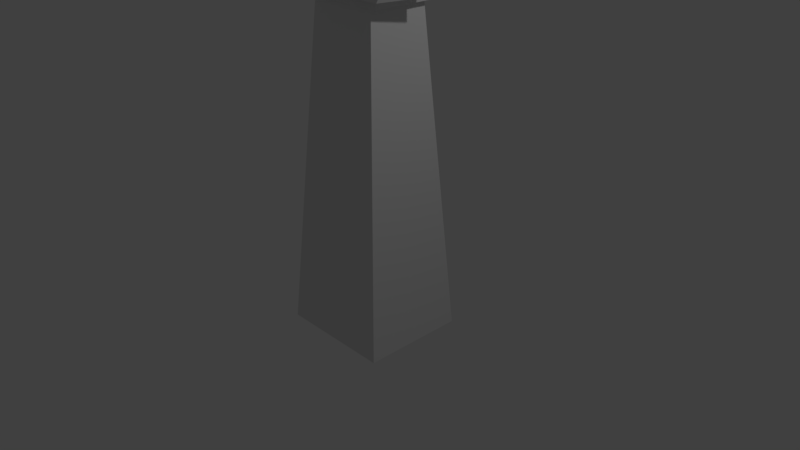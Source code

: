 # Source: hAND.blend  (saved by Blender 2.79.0; exported with 4.5.12 LTS)
import bpy
from mathutils import Matrix  # noqa: F401  (used for matrix-valued properties, if any)

bpy.ops.wm.read_factory_settings(use_empty=True)
scene = bpy.context.scene
scene.name = 'Scene'

# ---- collections
col_collection_1 = bpy.data.collections.new('Collection 1'); scene.collection.children.link(col_collection_1)

# ---- materials (node trees are filled in below, after node groups)
mat_material = bpy.data.materials.new('Material')
mat_material.alpha_threshold = 0.0
mat_material.use_transparent_shadow = False
mat_material.roughness = 0.5
mat_material.line_color = (0.0, 0.0, 0.0, 1.0)

# ---- material node trees

# ---- world
world_world = bpy.data.worlds.new('World'); scene.world = world_world
world_world.color = (0.05088, 0.05088, 0.05088)
world_world.use_sun_shadow = False
world_world.sun_shadow_jitter_overblur = 0.0
world_world.cycles.sampling_method = 'MANUAL'

# ---- cameras
cam_camera = bpy.data.cameras.new('Camera')
cam_camera.clip_end = 100.0
cam_camera.lens = 35.0
cam_camera.sensor_width = 32.0
cam_camera.sensor_height = 18.0
cam_camera.ortho_scale = 7.314
cam_camera.dof.focus_distance = 0.0
cam_camera.dof.aperture_fstop = 128.0

# ---- lights
light_lamp = bpy.data.lights.new('Lamp', 'POINT')
light_lamp.transmission_factor = 0.0
light_lamp.cutoff_distance = 30.0
light_lamp.energy = 100.0
light_lamp.shadow_buffer_clip_start = 1.001
light_lamp.shadow_soft_size = 0.1
light_lamp.shadow_maximum_resolution = 0.006
light_lamp.use_absolute_resolution = True

# ---- meshes
me_cube_005 = bpy.data.meshes.new('Cube.005')
me_cube_005.from_pydata([(-1.102, -1.102, -2.057), (-1.102, -1.102, 1.611), (-1.102, 1.102, -2.057), (-1.102, 1.102, 1.611), (1.102, -1.102, -2.057), (1.102, -1.102, 1.611), (1.102, 1.102, -2.057), (1.102, 1.102, 1.611)], [], [(0, 1, 3, 2), (2, 3, 7, 6), (6, 7, 5, 4), (4, 5, 1, 0), (2, 6, 4, 0), (7, 3, 1, 5)])
me_cube_005.use_remesh_preserve_volume = False
me_cube_005.use_remesh_preserve_attributes = False
me_cube_005.use_mirror_vertex_groups = False
me_cube_005.update()
me_cube_003 = bpy.data.meshes.new('Cube.003')
me_cube_003.from_pydata([(-0.3858, -0.4269, -0.2318), (-0.1472, -0.4623, 0.5948), (-0.344, 0.1548, -0.2247), (-0.1054, 0.1194, 0.6019), (0.04461, -0.4564, -0.3512), (0.2833, -0.4917, 0.4754), (0.08639, 0.1254, -0.3441), (0.3251, 0.08998, 0.4825)], [], [(0, 1, 3, 2), (2, 3, 7, 6), (6, 7, 5, 4), (4, 5, 1, 0), (2, 6, 4, 0), (7, 3, 1, 5)])
me_cube_003.use_remesh_preserve_volume = False
me_cube_003.use_remesh_preserve_attributes = False
me_cube_003.use_mirror_vertex_groups = False
me_cube_003.update()
me_cube_002 = bpy.data.meshes.new('Cube.002')
me_cube_002.from_pydata([(-0.1892, -0.4998, -0.5465), (-0.1892, -0.4998, 0.3445), (-0.6859, 0.01453, -0.5465), (-0.6859, 0.01453, 0.3445), (0.7529, -0.4998, -0.5465), (1.227, -0.4594, 0.3445), (0.9285, 0.2906, -0.5465), (1.243, 0.1285, 0.3445)], [], [(0, 1, 3, 2), (2, 3, 7, 6), (6, 7, 5, 4), (4, 5, 1, 0), (2, 6, 4, 0), (7, 3, 1, 5)])
me_cube_002.use_remesh_preserve_volume = False
me_cube_002.use_remesh_preserve_attributes = False
me_cube_002.use_mirror_vertex_groups = False
me_cube_002.update()
me_cube_001 = bpy.data.meshes.new('Cube.001')
me_cube_001.from_pydata([(-0.6239, -0.3686, -1.0), (-1.0, -0.07003, 0.8951), (-0.6239, 0.5135, -1.0), (-1.0, 0.3675, 0.8951), (0.5961, -0.3686, -1.0), (0.8378, -0.07003, 0.8951), (0.5961, 0.5135, -1.0), (0.8378, 0.3675, 0.8951)], [], [(0, 1, 3, 2), (2, 3, 7, 6), (6, 7, 5, 4), (4, 5, 1, 0), (2, 6, 4, 0), (7, 3, 1, 5)])
me_cube_001.use_remesh_preserve_volume = False
me_cube_001.use_remesh_preserve_attributes = False
me_cube_001.use_mirror_vertex_groups = False
me_cube_001.update()
me_cube = bpy.data.meshes.new('Cube')
me_cube.from_pydata([(0.7694, 0.7694, -1.0), (0.7694, -0.6275, -1.0), (-0.7694, -0.6275, -1.0), (-0.7694, 0.7694, -1.0), (0.456, 0.456, 3.469), (0.456, -0.3141, 3.469), (-0.456, -0.3141, 3.469), (-0.456, 0.456, 3.469)], [], [(0, 1, 2, 3), (4, 7, 6, 5), (0, 4, 5, 1), (1, 5, 6, 2), (2, 6, 7, 3), (4, 0, 3, 7)])
me_cube.materials.append(mat_material)
me_cube.use_remesh_preserve_volume = False
me_cube.use_remesh_preserve_attributes = False
me_cube.use_mirror_vertex_groups = False
me_cube.update()
me_cube_004 = bpy.data.meshes.new('Cube.004')
me_cube_004.from_pydata([(-0.3858, -0.4269, -0.2318), (-0.196, -0.4098, 0.3877), (-0.344, 0.1548, -0.2247), (-0.1622, 0.06139, 0.3934), (0.04461, -0.4564, -0.3512), (0.1526, -0.4337, 0.291), (0.08639, 0.1254, -0.3441), (0.1865, 0.03752, 0.2967)], [], [(0, 1, 3, 2), (2, 3, 7, 6), (6, 7, 5, 4), (4, 5, 1, 0), (2, 6, 4, 0), (7, 3, 1, 5)])
me_cube_004.use_remesh_preserve_volume = False
me_cube_004.use_remesh_preserve_attributes = False
me_cube_004.use_mirror_vertex_groups = False
me_cube_004.update()
me_cube_006 = bpy.data.meshes.new('Cube.006')
me_cube_006.from_pydata([(-1.102, -1.102, -1.648), (-1.102, -1.102, 1.611), (-1.102, 1.102, -1.648), (-1.102, 1.102, 1.611), (1.102, -1.102, -1.648), (1.102, -1.102, 1.611), (1.102, 1.102, -1.648), (1.102, 1.102, 1.611)], [], [(0, 1, 3, 2), (2, 3, 7, 6), (6, 7, 5, 4), (4, 5, 1, 0), (2, 6, 4, 0), (7, 3, 1, 5)])
me_cube_006.use_remesh_preserve_volume = False
me_cube_006.use_remesh_preserve_attributes = False
me_cube_006.use_mirror_vertex_groups = False
me_cube_006.update()
me_cube_007 = bpy.data.meshes.new('Cube.007')
me_cube_007.from_pydata([(-0.8553, -0.8553, -2.108), (-1.102, -1.102, 1.611), (-0.8553, 0.8553, -2.108), (-1.102, 1.102, 1.611), (0.8553, -0.8553, -2.108), (1.102, -1.102, 1.611), (0.8553, 0.8553, -2.108), (1.102, 1.102, 1.611)], [], [(0, 1, 3, 2), (2, 3, 7, 6), (6, 7, 5, 4), (4, 5, 1, 0), (2, 6, 4, 0), (7, 3, 1, 5)])
me_cube_007.use_remesh_preserve_volume = False
me_cube_007.use_remesh_preserve_attributes = False
me_cube_007.use_mirror_vertex_groups = False
me_cube_007.update()
me_cube_010 = bpy.data.meshes.new('Cube.010')
me_cube_010.from_pydata([(-1.102, -1.102, -2.057), (-1.102, -1.102, 1.611), (-1.102, 1.102, -2.057), (-1.102, 1.102, 1.611), (1.102, -1.102, -2.057), (1.102, -1.102, 1.611), (1.102, 1.102, -2.057), (1.102, 1.102, 1.611)], [], [(0, 1, 3, 2), (2, 3, 7, 6), (6, 7, 5, 4), (4, 5, 1, 0), (2, 6, 4, 0), (7, 3, 1, 5)])
me_cube_010.use_remesh_preserve_volume = False
me_cube_010.use_remesh_preserve_attributes = False
me_cube_010.use_mirror_vertex_groups = False
me_cube_010.update()
me_cube_009 = bpy.data.meshes.new('Cube.009')
me_cube_009.from_pydata([(-1.102, -1.102, -1.648), (-1.102, -1.102, 1.611), (-1.102, 1.102, -1.648), (-1.102, 1.102, 1.611), (1.102, -1.102, -1.648), (1.102, -1.102, 1.611), (1.102, 1.102, -1.648), (1.102, 1.102, 1.611)], [], [(0, 1, 3, 2), (2, 3, 7, 6), (6, 7, 5, 4), (4, 5, 1, 0), (2, 6, 4, 0), (7, 3, 1, 5)])
me_cube_009.use_remesh_preserve_volume = False
me_cube_009.use_remesh_preserve_attributes = False
me_cube_009.use_mirror_vertex_groups = False
me_cube_009.update()
me_cube_008 = bpy.data.meshes.new('Cube.008')
me_cube_008.from_pydata([(-0.8477, -0.8477, -2.108), (-1.102, -1.102, 1.611), (-0.8477, 0.8477, -2.108), (-1.102, 1.102, 1.611), (0.8477, -0.8477, -2.108), (1.102, -1.102, 1.611), (0.8477, 0.8477, -2.108), (1.102, 1.102, 1.611)], [], [(0, 1, 3, 2), (2, 3, 7, 6), (6, 7, 5, 4), (4, 5, 1, 0), (2, 6, 4, 0), (7, 3, 1, 5)])
me_cube_008.use_remesh_preserve_volume = False
me_cube_008.use_remesh_preserve_attributes = False
me_cube_008.use_mirror_vertex_groups = False
me_cube_008.update()
me_cube_013 = bpy.data.meshes.new('Cube.013')
me_cube_013.from_pydata([(-1.102, -1.102, -1.722), (-1.102, -1.102, 1.611), (-1.102, 1.102, -1.722), (-1.102, 1.102, 1.611), (1.102, -1.102, -1.722), (1.102, -1.102, 1.611), (1.102, 1.102, -1.722), (1.102, 1.102, 1.611)], [], [(0, 1, 3, 2), (2, 3, 7, 6), (6, 7, 5, 4), (4, 5, 1, 0), (2, 6, 4, 0), (7, 3, 1, 5)])
me_cube_013.use_remesh_preserve_volume = False
me_cube_013.use_remesh_preserve_attributes = False
me_cube_013.use_mirror_vertex_groups = False
me_cube_013.update()
me_cube_012 = bpy.data.meshes.new('Cube.012')
me_cube_012.from_pydata([(-1.102, -1.102, -1.246), (-1.102, -1.102, 1.611), (-1.102, 1.102, -1.246), (-1.102, 1.102, 1.611), (1.102, -1.102, -1.246), (1.102, -1.102, 1.611), (1.102, 1.102, -1.246), (1.102, 1.102, 1.611)], [], [(0, 1, 3, 2), (2, 3, 7, 6), (6, 7, 5, 4), (4, 5, 1, 0), (2, 6, 4, 0), (7, 3, 1, 5)])
me_cube_012.use_remesh_preserve_volume = False
me_cube_012.use_remesh_preserve_attributes = False
me_cube_012.use_mirror_vertex_groups = False
me_cube_012.update()
me_cube_011 = bpy.data.meshes.new('Cube.011')
me_cube_011.from_pydata([(-0.8265, -0.8265, -1.453), (-1.102, -1.102, 1.611), (-0.8265, 0.8265, -1.453), (-1.102, 1.102, 1.611), (0.8265, -0.8265, -1.453), (1.102, -1.102, 1.611), (0.8265, 0.8265, -1.453), (1.102, 1.102, 1.611)], [], [(0, 1, 3, 2), (2, 3, 7, 6), (6, 7, 5, 4), (4, 5, 1, 0), (2, 6, 4, 0), (7, 3, 1, 5)])
me_cube_011.use_remesh_preserve_volume = False
me_cube_011.use_remesh_preserve_attributes = False
me_cube_011.use_mirror_vertex_groups = False
me_cube_011.update()
me_cube_016 = bpy.data.meshes.new('Cube.016')
me_cube_016.from_pydata([(-0.9298, -0.9298, -2.587), (-1.102, -1.102, 1.611), (-0.9298, 0.9298, -2.587), (-1.102, 1.102, 1.611), (0.9298, -0.9298, -2.587), (1.102, -1.102, 1.611), (0.9298, 0.9298, -2.587), (1.102, 1.102, 1.611)], [], [(0, 1, 3, 2), (2, 3, 7, 6), (6, 7, 5, 4), (4, 5, 1, 0), (2, 6, 4, 0), (7, 3, 1, 5)])
me_cube_016.use_remesh_preserve_volume = False
me_cube_016.use_remesh_preserve_attributes = False
me_cube_016.use_mirror_vertex_groups = False
me_cube_016.update()
me_cube_015 = bpy.data.meshes.new('Cube.015')
me_cube_015.from_pydata([(-1.102, -1.102, -2.184), (-1.102, -1.102, 1.611), (-1.102, 1.102, -2.184), (-1.102, 1.102, 1.611), (1.102, -1.102, -2.184), (1.102, -1.102, 1.611), (1.102, 1.102, -2.184), (1.102, 1.102, 1.611)], [], [(0, 1, 3, 2), (2, 3, 7, 6), (6, 7, 5, 4), (4, 5, 1, 0), (2, 6, 4, 0), (7, 3, 1, 5)])
me_cube_015.use_remesh_preserve_volume = False
me_cube_015.use_remesh_preserve_attributes = False
me_cube_015.use_mirror_vertex_groups = False
me_cube_015.update()
me_cube_014 = bpy.data.meshes.new('Cube.014')
me_cube_014.from_pydata([(-1.102, -1.102, -2.587), (-1.102, -1.102, 1.611), (-1.102, 1.102, -2.587), (-1.102, 1.102, 1.611), (1.102, -1.102, -2.587), (1.102, -1.102, 1.611), (1.102, 1.102, -2.587), (1.102, 1.102, 1.611)], [], [(0, 1, 3, 2), (2, 3, 7, 6), (6, 7, 5, 4), (4, 5, 1, 0), (2, 6, 4, 0), (7, 3, 1, 5)])
me_cube_014.use_remesh_preserve_volume = False
me_cube_014.use_remesh_preserve_attributes = False
me_cube_014.use_mirror_vertex_groups = False
me_cube_014.update()

# ---- objects
ob_cube_005 = bpy.data.objects.new('Cube.005', me_cube_005)
ob_cube_003 = bpy.data.objects.new('Cube.003', me_cube_003)
ob_cube_002 = bpy.data.objects.new('Cube.002', me_cube_002)
ob_cube_001 = bpy.data.objects.new('Cube.001', me_cube_001)
ob_cube = bpy.data.objects.new('Cube', me_cube)
ob_lamp = bpy.data.objects.new('Lamp', light_lamp)
ob_camera = bpy.data.objects.new('Camera', cam_camera)
ob_cube_004 = bpy.data.objects.new('Cube.004', me_cube_004)
ob_cube_006 = bpy.data.objects.new('Cube.006', me_cube_006)
ob_cube_007 = bpy.data.objects.new('Cube.007', me_cube_007)
ob_cube_010 = bpy.data.objects.new('Cube.010', me_cube_010)
ob_cube_009 = bpy.data.objects.new('Cube.009', me_cube_009)
ob_cube_008 = bpy.data.objects.new('Cube.008', me_cube_008)
ob_cube_013 = bpy.data.objects.new('Cube.013', me_cube_013)
ob_cube_012 = bpy.data.objects.new('Cube.012', me_cube_012)
ob_cube_011 = bpy.data.objects.new('Cube.011', me_cube_011)
ob_cube_016 = bpy.data.objects.new('Cube.016', me_cube_016)
ob_cube_015 = bpy.data.objects.new('Cube.015', me_cube_015)
ob_cube_014 = bpy.data.objects.new('Cube.014', me_cube_014)

# ---- transforms, parenting, visibility, modifiers, constraints
ob_cube_005.location = (0.6168, 0.0769, 5.463)
ob_cube_005.scale = (-0.1975, -0.1975, -0.1975)
ob_cube_005.lineart.crease_threshold = 0.0
ob_cube_003.location = (1.065, 0.0, 4.351)
ob_cube_003.lineart.crease_threshold = 0.0
ob_cube_002.location = (0.0, 0.0, 3.93)
ob_cube_002.lineart.crease_threshold = 0.0
ob_cube_001.location = (0.0, 0.0, 4.264)
ob_cube_001.lineart.crease_threshold = 0.0
ob_cube.location = (0.0, 0.0, 0.0)
ob_cube.lock_rotations_4d = False
ob_cube.empty_display_type = 'ARROWS'
ob_cube.lineart.crease_threshold = 0.0
ob_lamp.location = (4.076, 1.005, 5.904)
ob_lamp.rotation_euler = (0.6503, 0.05522, 1.866)
ob_lamp.lock_rotations_4d = False
ob_lamp.empty_display_type = 'ARROWS'
ob_lamp.color = (0.0, 0.0, 0.0, 0.0)
ob_lamp.lineart.crease_threshold = 0.0
ob_camera.location = (7.481, -6.508, 5.344)
ob_camera.rotation_euler = (1.109, 0.0, 0.8149)
ob_camera.lock_rotations_4d = False
ob_camera.empty_display_type = 'ARROWS'
ob_camera.color = (0.0, 0.0, 0.0, 0.0)
ob_camera.display_type = 'WIRE'
ob_camera.lineart.crease_threshold = 0.0
ob_cube_004.location = (1.306, 0.0, 5.146)
ob_cube_004.lineart.crease_threshold = 0.0
ob_cube_006.location = (0.6168, 0.0769, 6.186)
ob_cube_006.scale = (-0.1975, -0.1975, -0.1975)
ob_cube_006.lineart.crease_threshold = 0.0
ob_cube_007.location = (0.6168, 0.0769, 6.825)
ob_cube_007.scale = (-0.1975, -0.1975, -0.1975)
ob_cube_007.lineart.crease_threshold = 0.0
ob_cube_010.location = (-0.3156, 0.0769, 5.463)
ob_cube_010.scale = (-0.1975, -0.1975, -0.1975)
ob_cube_010.lineart.crease_threshold = 0.0
ob_cube_009.location = (-0.3156, 0.0769, 6.186)
ob_cube_009.scale = (-0.1975, -0.1975, -0.1975)
ob_cube_009.lineart.crease_threshold = 0.0
ob_cube_008.location = (-0.3156, 0.0769, 6.825)
ob_cube_008.scale = (-0.1975, -0.1975, -0.1975)
ob_cube_008.lineart.crease_threshold = 0.0
ob_cube_013.location = (-0.7516, 0.0769, 5.463)
ob_cube_013.scale = (-0.1975, -0.1975, -0.1975)
ob_cube_013.lineart.crease_threshold = 0.0
ob_cube_012.location = (-0.7516, 0.0769, 6.108)
ob_cube_012.scale = (-0.1975, -0.1975, -0.1975)
ob_cube_012.lineart.crease_threshold = 0.0
ob_cube_011.location = (-0.7516, 0.0769, 6.603)
ob_cube_011.scale = (-0.1975, -0.1975, -0.1975)
ob_cube_011.lineart.crease_threshold = 0.0
ob_cube_016.location = (0.1305, 0.0769, 7.001)
ob_cube_016.scale = (-0.1975, -0.1975, -0.1975)
ob_cube_016.lineart.crease_threshold = 0.0
ob_cube_015.location = (0.1305, 0.0769, 6.273)
ob_cube_015.scale = (-0.1975, -0.1975, -0.1975)
ob_cube_015.lineart.crease_threshold = 0.0
ob_cube_014.location = (0.1305, 0.0769, 5.463)
ob_cube_014.scale = (-0.1975, -0.1975, -0.1975)
ob_cube_014.lineart.crease_threshold = 0.0

# ---- collection membership
col_collection_1.objects.link(ob_cube_005)
col_collection_1.objects.link(ob_cube_003)
col_collection_1.objects.link(ob_cube_002)
col_collection_1.objects.link(ob_cube_001)
col_collection_1.objects.link(ob_cube)
col_collection_1.objects.link(ob_lamp)
col_collection_1.objects.link(ob_camera)
col_collection_1.objects.link(ob_cube_004)
col_collection_1.objects.link(ob_cube_006)
col_collection_1.objects.link(ob_cube_007)
col_collection_1.objects.link(ob_cube_010)
col_collection_1.objects.link(ob_cube_009)
col_collection_1.objects.link(ob_cube_008)
col_collection_1.objects.link(ob_cube_013)
col_collection_1.objects.link(ob_cube_012)
col_collection_1.objects.link(ob_cube_011)
col_collection_1.objects.link(ob_cube_016)
col_collection_1.objects.link(ob_cube_015)
col_collection_1.objects.link(ob_cube_014)

# ---- scene / render settings (as saved in the file)
scene.camera = ob_camera
scene.frame_start = 1; scene.frame_end = 250; scene.frame_set(1)
scene.render.engine = 'BLENDER_EEVEE_NEXT'
scene.render.resolution_percentage = 50
scene.render.dither_intensity = 0.0
scene.cycles.use_denoising = False
scene.cycles.samples = 128
scene.cycles.sampling_pattern = 'TABULATED_SOBOL'
scene.cycles.use_adaptive_sampling = False
scene.cycles.use_light_tree = False
scene.cycles.blur_glossy = 0.0
scene.cycles.sample_clamp_indirect = 0.0
scene.view_settings.view_transform = 'Standard'
bpy.context.view_layer.update()
